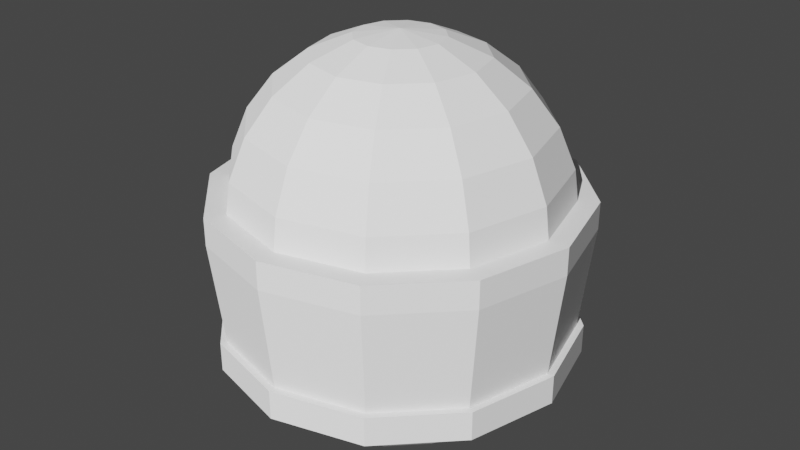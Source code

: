 # Source: Obervatory.blend  (saved by Blender 2.83.18; exported with 4.5.12 LTS)
import bpy
from mathutils import Matrix  # noqa: F401  (used for matrix-valued properties, if any)

bpy.ops.wm.read_factory_settings(use_empty=True)
scene = bpy.context.scene
scene.name = 'Scene'

# ---- collections
col_collection = bpy.data.collections.new('Collection'); scene.collection.children.link(col_collection)

# ---- materials (node trees are filled in below, after node groups)
mat_material_002 = bpy.data.materials.new('Material.002')
mat_material_002.use_transparent_shadow = False

# ---- material node trees
mat_material_002.use_nodes = True; mat_material_002.node_tree.nodes.clear()
_N = mat_material_002.node_tree.nodes; _L = mat_material_002.node_tree.links
n0 = _N.new('ShaderNodeBsdfPrincipled'); n0.name = 'Principled BSDF'; n0.location = (10, 300)
n0.distribution = 'GGX'
n0.subsurface_method = 'BURLEY'
n0.inputs[3].default_value = 1.45
n0.inputs[27].default_value = (0.0, 0.0, 0.0, 1.0)
n0.inputs[28].default_value = 1.0
n1 = _N.new('ShaderNodeOutputMaterial'); n1.name = 'Material Output'; n1.location = (300, 300)
_L.new(n0.outputs[0], n1.inputs[0])
n1.is_active_output = True

# ---- world
world_world = bpy.data.worlds.new('World'); scene.world = world_world
world_world.use_nodes = True; world_world.node_tree.nodes.clear()
_N = world_world.node_tree.nodes; _L = world_world.node_tree.links
n0 = _N.new('ShaderNodeOutputWorld'); n0.name = 'World Output'; n0.location = (300, 300)
n1 = _N.new('ShaderNodeBackground'); n1.name = 'Background'; n1.location = (10, 300)
n1.inputs[0].default_value = (0.05088, 0.05088, 0.05088, 1.0)
_L.new(n1.outputs[0], n0.inputs[0])
n0.is_active_output = True
world_world.color = (0.05088, 0.05088, 0.05088)
world_world.use_sun_shadow = False
world_world.sun_shadow_jitter_overblur = 0.0

# ---- lights
light_sun = bpy.data.lights.new('Sun', 'SUN')
light_sun.transmission_factor = 0.0
light_sun.energy = 4.95
light_sun.shadow_soft_size = 0.125

# ---- meshes
me_circle_001 = bpy.data.meshes.new('Circle.001')
me_circle_001.from_pydata([(0.0, 0.0, -0.4682), (0.0, 1.2, 0.0), (-0.6, 1.039, 0.0), (-1.039, 0.6, 0.0), (-1.2, -5.245e-08, 0.0), (-1.039, -0.6, 0.0), (-0.6, -1.039, 0.0), (-1.812e-07, -1.2, 0.0), (0.6, -1.039, 0.0), (1.039, -0.6, 0.0), (1.2, -5.579e-07, 0.0), (1.039, 0.6, 0.0), (0.6, 1.039, 0.0), (-0.5716, 0.99, 0.0), (-0.3, 0.5196, -0.4682), (-0.15, 0.2598, -0.4682), (0.0, 0.3, -0.4682), (0.0, 0.6, -0.4682), (-3.355e-09, 1.143, 0.0), (-0.99, 0.5716, 0.0), (-0.5196, 0.3, -0.4682), (-0.2598, 0.15, -0.4682), (-1.143, -1.373e-08, 0.0), (-0.6, -2.623e-08, -0.4682), (-0.3, -1.311e-08, -0.4682), (-0.99, -0.5716, 0.0), (-0.5196, -0.3, -0.4682), (-0.2598, -0.15, -0.4682), (-0.5716, -0.99, 0.0), (-0.3, -0.5196, -0.4682), (-0.15, -0.2598, -0.4682), (-1.76e-07, -1.143, 0.0), (-9.06e-08, -0.6, -0.4682), (-4.53e-08, -0.3, -0.4682), (0.5716, -0.99, 0.0), (0.3, -0.5196, -0.4682), (0.15, -0.2598, -0.4682), (0.99, -0.5716, 0.0), (0.5196, -0.3, -0.4682), (0.2598, -0.15, -0.4682), (1.143, -4.952e-07, 0.0), (0.6, -2.789e-07, -0.4682), (0.3, -1.395e-07, -0.4682), (0.99, 0.5716, 0.0), (0.5196, 0.3, -0.4682), (0.2598, 0.15, -0.4682), (0.5716, 0.99, 0.0), (0.3, 0.5196, -0.4682), (0.15, 0.2598, -0.4682), (-0.6, 1.039, 0.197), (0.0, 1.2, 0.197), (-3.355e-09, 1.143, 0.197), (-1.039, 0.6, 0.197), (-1.2, -5.245e-08, 0.197), (-1.039, -0.6, 0.197), (-0.6, -1.039, 0.197), (-1.812e-07, -1.2, 0.197), (0.6, -1.039, 0.197), (1.039, -0.6, 0.197), (1.2, -5.579e-07, 0.197), (1.039, 0.6, 0.197), (0.6, 1.039, 0.197), (-0.5716, 0.99, 0.197), (-0.99, 0.5716, 0.197), (-1.143, -1.373e-08, 0.197), (-0.99, -0.5716, 0.197), (-0.5716, -0.99, 0.197), (-1.76e-07, -1.143, 0.197), (0.5716, -0.99, 0.197), (0.99, -0.5716, 0.197), (1.143, -4.952e-07, 0.197), (0.99, 0.5716, 0.197), (0.5716, 0.99, 0.197), (-0.5716, 0.99, 0.09371), (-3.355e-09, 1.143, 0.09371), (-0.99, 0.5716, 0.09371), (-1.143, -1.373e-08, 0.09371), (-0.99, -0.5716, 0.09371), (-0.5716, -0.99, 0.09371), (-1.76e-07, -1.143, 0.09371), (0.5716, -0.99, 0.09371), (0.99, -0.5716, 0.09371), (1.143, -4.952e-07, 0.09371), (0.99, 0.5716, 0.09371), (0.5716, 0.99, 0.09371), (-0.15, 0.2598, 1.077), (0.0, 0.0, 1.077), (-0.2598, 0.15, 1.077), (-0.3, -1.311e-08, 1.077), (-0.2598, -0.15, 1.077), (-0.15, -0.2598, 1.077), (-4.53e-08, -0.3, 1.077), (0.15, -0.2598, 1.077), (0.2598, -0.15, 1.077), (0.3, -1.395e-07, 1.077), (0.2598, 0.15, 1.077), (0.15, 0.2598, 1.077), (-0.618, 1.07, 1.084), (-0.3, 0.5196, 1.077), (0.0, 0.3, 1.077), (0.0, 0.6, 1.077), (-6.048e-09, 1.236, 1.084), (-1.07, 0.618, 1.084), (-0.5196, 0.3, 1.077), (-1.236, -3.694e-09, 1.084), (-0.6, -2.623e-08, 1.077), (-1.07, -0.618, 1.084), (-0.5196, -0.3, 1.077), (-0.618, -1.07, 1.084), (-0.3, -0.5196, 1.077), (-1.927e-07, -1.236, 1.084), (-9.06e-08, -0.6, 1.077), (0.618, -1.07, 1.084), (0.3, -0.5196, 1.077), (1.07, -0.618, 1.084), (0.5196, -0.3, 1.077), (1.236, -5.243e-07, 1.084), (0.6, -2.789e-07, 1.077), (1.07, 0.618, 1.084), (0.5196, 0.3, 1.077), (0.618, 1.07, 1.084), (0.3, 0.5196, 1.077), (0.618, -1.07, 0.8986), (-1.927e-07, -1.236, 0.8986), (-0.618, -1.07, 0.8986), (-1.07, -0.618, 0.8986), (-1.236, -3.694e-09, 0.8986), (0.618, 1.07, 0.8986), (-1.07, 0.618, 0.8986), (1.07, 0.618, 0.8986), (-6.048e-09, 1.236, 0.8986), (-0.618, 1.07, 0.8986), (1.07, -0.618, 0.8986), (1.236, -5.243e-07, 0.8986)], [], [(18, 13, 2, 1), (13, 19, 3, 2), (19, 22, 4, 3), (22, 25, 5, 4), (25, 28, 6, 5), (28, 31, 7, 6), (31, 34, 8, 7), (34, 37, 9, 8), (37, 40, 10, 9), (40, 43, 11, 10), (43, 46, 12, 11), (46, 18, 1, 12), (0, 16, 48), (48, 16, 17, 47), (47, 17, 18, 46), (0, 48, 45), (45, 48, 47, 44), (44, 47, 46, 43), (0, 45, 42), (42, 45, 44, 41), (41, 44, 43, 40), (0, 42, 39), (39, 42, 41, 38), (38, 41, 40, 37), (0, 39, 36), (36, 39, 38, 35), (35, 38, 37, 34), (0, 36, 33), (33, 36, 35, 32), (32, 35, 34, 31), (0, 33, 30), (30, 33, 32, 29), (29, 32, 31, 28), (0, 30, 27), (27, 30, 29, 26), (26, 29, 28, 25), (0, 27, 24), (24, 27, 26, 23), (23, 26, 25, 22), (0, 24, 21), (21, 24, 23, 20), (20, 23, 22, 19), (0, 21, 15), (15, 21, 20, 14), (14, 20, 19, 13), (0, 15, 16), (16, 15, 14, 17), (17, 14, 13, 18), (51, 50, 49, 62), (62, 49, 52, 63), (63, 52, 53, 64), (64, 53, 54, 65), (65, 54, 55, 66), (66, 55, 56, 67), (67, 56, 57, 68), (68, 57, 58, 69), (69, 58, 59, 70), (70, 59, 60, 71), (71, 60, 61, 72), (72, 61, 50, 51), (69, 70, 82, 81), (68, 69, 81, 80), (67, 68, 80, 79), (66, 67, 79, 78), (65, 66, 78, 77), (64, 65, 77, 76), (72, 51, 74, 84), (63, 64, 76, 75), (71, 72, 84, 83), (62, 63, 75, 73), (70, 71, 83, 82), (51, 62, 73, 74), (11, 12, 61, 60), (6, 7, 56, 55), (8, 9, 58, 57), (3, 4, 53, 52), (10, 11, 60, 59), (5, 6, 55, 54), (12, 1, 50, 61), (7, 8, 57, 56), (2, 3, 52, 49), (1, 2, 49, 50), (9, 10, 59, 58), (4, 5, 54, 53), (122, 132, 114, 112), (123, 122, 112, 110), (124, 123, 110, 108), (125, 124, 108, 106), (126, 125, 106, 104), (127, 130, 101, 120), (128, 126, 104, 102), (129, 127, 120, 118), (131, 128, 102, 97), (133, 129, 118, 116), (130, 131, 97, 101), (132, 133, 116, 114), (86, 96, 99), (96, 121, 100, 99), (121, 120, 101, 100), (86, 95, 96), (95, 119, 121, 96), (119, 118, 120, 121), (86, 94, 95), (94, 117, 119, 95), (117, 116, 118, 119), (86, 93, 94), (93, 115, 117, 94), (115, 114, 116, 117), (86, 92, 93), (92, 113, 115, 93), (113, 112, 114, 115), (86, 91, 92), (91, 111, 113, 92), (111, 110, 112, 113), (86, 90, 91), (90, 109, 111, 91), (109, 108, 110, 111), (86, 89, 90), (89, 107, 109, 90), (107, 106, 108, 109), (86, 88, 89), (88, 105, 107, 89), (105, 104, 106, 107), (86, 87, 88), (87, 103, 105, 88), (103, 102, 104, 105), (86, 85, 87), (85, 98, 103, 87), (98, 97, 102, 103), (86, 99, 85), (99, 100, 98, 85), (100, 101, 97, 98), (81, 82, 133, 132), (74, 73, 131, 130), (82, 83, 129, 133), (73, 75, 128, 131), (83, 84, 127, 129), (75, 76, 126, 128), (84, 74, 130, 127), (76, 77, 125, 126), (77, 78, 124, 125), (78, 79, 123, 124), (79, 80, 122, 123), (80, 81, 132, 122)])
_uv = me_circle_001.uv_layers.new(name='UVMap')
_uv.uv.foreach_set('vector', [0.5, 0.875, 0.3125, 0.8248, 0.25, 0.933, 0.5, 1.0, 0.3125, 0.8248, 0.1752, 0.6875, 0.06699, 0.75, 0.25, 0.933, 0.1752, 0.6875, 0.125, 0.5, 0.0, 0.5, 0.06699, 0.75, 0.125, 0.5, 0.1752, 0.3125, 0.06699, 0.25, 0.0, 0.5, 0.1752, 0.3125, 0.3125, 0.1752, 0.25, 0.06699, 0.06699, 0.25, 0.3125, 0.1752, 0.5, 0.125, 0.5, 0.0, 0.25, 0.06699, 0.5, 0.125, 0.6875, 0.1752, 0.75, 0.06699, 0.5, 0.0, 0.6875, 0.1752, 0.8248, 0.3125, 0.933, 0.25, 0.75, 0.06699, 0.8248, 0.3125, 0.875, 0.5, 1.0, 0.5, 0.933, 0.25, 0.875, 0.5, 0.8248, 0.6875, 0.933, 0.75, 1.0, 0.5, 0.8248, 0.6875, 0.6875, 0.8248, 0.75, 0.933, 0.933, 0.75, 0.6875, 0.8248, 0.5, 0.875, 0.5, 1.0, 0.75, 0.933, 0.5, 0.5, 0.5, 0.625, 0.5625, 0.6083, 0.5625, 0.6083, 0.5, 0.625, 0.5, 0.75, 0.625, 0.7165, 0.625, 0.7165, 0.5, 0.75, 0.5, 0.875, 0.6875, 0.8248, 0.5, 0.5, 0.5625, 0.6083, 0.6083, 0.5625, 0.6083, 0.5625, 0.5625, 0.6083, 0.625, 0.7165, 0.7165, 0.625, 0.7165, 0.625, 0.625, 0.7165, 0.6875, 0.8248, 0.8248, 0.6875, 0.5, 0.5, 0.6083, 0.5625, 0.625, 0.5, 0.625, 0.5, 0.6083, 0.5625, 0.7165, 0.625, 0.75, 0.5, 0.75, 0.5, 0.7165, 0.625, 0.8248, 0.6875, 0.875, 0.5, 0.5, 0.5, 0.625, 0.5, 0.6083, 0.4375, 0.6083, 0.4375, 0.625, 0.5, 0.75, 0.5, 0.7165, 0.375, 0.7165, 0.375, 0.75, 0.5, 0.875, 0.5, 0.8248, 0.3125, 0.5, 0.5, 0.6083, 0.4375, 0.5625, 0.3917, 0.5625, 0.3917, 0.6083, 0.4375, 0.7165, 0.375, 0.625, 0.2835, 0.625, 0.2835, 0.7165, 0.375, 0.8248, 0.3125, 0.6875, 0.1752, 0.5, 0.5, 0.5625, 0.3917, 0.5, 0.375, 0.5, 0.375, 0.5625, 0.3917, 0.625, 0.2835, 0.5, 0.25, 0.5, 0.25, 0.625, 0.2835, 0.6875, 0.1752, 0.5, 0.125, 0.5, 0.5, 0.5, 0.375, 0.4375, 0.3917, 0.4375, 0.3917, 0.5, 0.375, 0.5, 0.25, 0.375, 0.2835, 0.375, 0.2835, 0.5, 0.25, 0.5, 0.125, 0.3125, 0.1752, 0.5, 0.5, 0.4375, 0.3917, 0.3917, 0.4375, 0.3917, 0.4375, 0.4375, 0.3917, 0.375, 0.2835, 0.2835, 0.375, 0.2835, 0.375, 0.375, 0.2835, 0.3125, 0.1752, 0.1752, 0.3125, 0.5, 0.5, 0.3917, 0.4375, 0.375, 0.5, 0.375, 0.5, 0.3917, 0.4375, 0.2835, 0.375, 0.25, 0.5, 0.25, 0.5, 0.2835, 0.375, 0.1752, 0.3125, 0.125, 0.5, 0.5, 0.5, 0.375, 0.5, 0.3917, 0.5625, 0.3917, 0.5625, 0.375, 0.5, 0.25, 0.5, 0.2835, 0.625, 0.2835, 0.625, 0.25, 0.5, 0.125, 0.5, 0.1752, 0.6875, 0.5, 0.5, 0.3917, 0.5625, 0.4375, 0.6083, 0.4375, 0.6083, 0.3917, 0.5625, 0.2835, 0.625, 0.375, 0.7165, 0.375, 0.7165, 0.2835, 0.625, 0.1752, 0.6875, 0.3125, 0.8248, 0.5, 0.5, 0.4375, 0.6083, 0.5, 0.625, 0.5, 0.625, 0.4375, 0.6083, 0.375, 0.7165, 0.5, 0.75, 0.5, 0.75, 0.375, 0.7165, 0.3125, 0.8248, 0.5, 0.875, 0.5, 0.875, 0.5, 1.0, 0.25, 0.933, 0.3125, 0.8248, 0.3125, 0.8248, 0.25, 0.933, 0.06699, 0.75, 0.1752, 0.6875, 0.1752, 0.6875, 0.06699, 0.75, 0.0, 0.5, 0.125, 0.5, 0.125, 0.5, 0.0, 0.5, 0.06699, 0.25, 0.1752, 0.3125, 0.1752, 0.3125, 0.06699, 0.25, 0.25, 0.06699, 0.3125, 0.1752, 0.3125, 0.1752, 0.25, 0.06699, 0.5, 0.0, 0.5, 0.125, 0.5, 0.125, 0.5, 0.0, 0.75, 0.06699, 0.6875, 0.1752, 0.6875, 0.1752, 0.75, 0.06699, 0.933, 0.25, 0.8248, 0.3125, 0.8248, 0.3125, 0.933, 0.25, 1.0, 0.5, 0.875, 0.5, 0.875, 0.5, 1.0, 0.5, 0.933, 0.75, 0.8248, 0.6875, 0.8248, 0.6875, 0.933, 0.75, 0.75, 0.933, 0.6875, 0.8248, 0.6875, 0.8248, 0.75, 0.933, 0.5, 1.0, 0.5, 0.875, 0.8248, 0.3125, 0.875, 0.5, 0.875, 0.5, 0.8248, 0.3125, 0.6875, 0.1752, 0.8248, 0.3125, 0.8248, 0.3125, 0.6875, 0.1752, 0.5, 0.125, 0.6875, 0.1752, 0.6875, 0.1752, 0.5, 0.125, 0.3125, 0.1752, 0.5, 0.125, 0.5, 0.125, 0.3125, 0.1752, 0.1752, 0.3125, 0.3125, 0.1752, 0.3125, 0.1752, 0.1752, 0.3125, 0.125, 0.5, 0.1752, 0.3125, 0.1752, 0.3125, 0.125, 0.5, 0.6875, 0.8248, 0.5, 0.875, 0.5, 0.875, 0.6875, 0.8248, 0.1752, 0.6875, 0.125, 0.5, 0.125, 0.5, 0.1752, 0.6875, 0.8248, 0.6875, 0.6875, 0.8248, 0.6875, 0.8248, 0.8248, 0.6875, 0.3125, 0.8248, 0.1752, 0.6875, 0.1752, 0.6875, 0.3125, 0.8248, 0.875, 0.5, 0.8248, 0.6875, 0.8248, 0.6875, 0.875, 0.5, 0.5, 0.875, 0.3125, 0.8248, 0.3125, 0.8248, 0.5, 0.875, 0.933, 0.75, 0.75, 0.933, 0.75, 0.933, 0.933, 0.75, 0.25, 0.06699, 0.5, 0.0, 0.5, 0.0, 0.25, 0.06699, 0.75, 0.06699, 0.933, 0.25, 0.933, 0.25, 0.75, 0.06699, 0.06699, 0.75, 0.0, 0.5, 0.0, 0.5, 0.06699, 0.75, 1.0, 0.5, 0.933, 0.75, 0.933, 0.75, 1.0, 0.5, 0.06699, 0.25, 0.25, 0.06699, 0.25, 0.06699, 0.06699, 0.25, 0.75, 0.933, 0.5, 1.0, 0.5, 1.0, 0.75, 0.933, 0.5, 0.0, 0.75, 0.06699, 0.75, 0.06699, 0.5, 0.0, 0.25, 0.933, 0.06699, 0.75, 0.06699, 0.75, 0.25, 0.933, 0.5, 1.0, 0.25, 0.933, 0.25, 0.933, 0.5, 1.0, 0.933, 0.25, 1.0, 0.5, 1.0, 0.5, 0.933, 0.25, 0.0, 0.5, 0.06699, 0.25, 0.06699, 0.25, 0.0, 0.5, 0.6875, 0.1752, 0.8248, 0.3125, 0.8248, 0.3125, 0.6875, 0.1752, 0.5, 0.125, 0.6875, 0.1752, 0.6875, 0.1752, 0.5, 0.125, 0.3125, 0.1752, 0.5, 0.125, 0.5, 0.125, 0.3125, 0.1752, 0.1752, 0.3125, 0.3125, 0.1752, 0.3125, 0.1752, 0.1752, 0.3125, 0.125, 0.5, 0.1752, 0.3125, 0.1752, 0.3125, 0.125, 0.5, 0.6875, 0.8248, 0.5, 0.875, 0.5, 0.875, 0.6875, 0.8248, 0.1752, 0.6875, 0.125, 0.5, 0.125, 0.5, 0.1752, 0.6875, 0.8248, 0.6875, 0.6875, 0.8248, 0.6875, 0.8248, 0.8248, 0.6875, 0.3125, 0.8248, 0.1752, 0.6875, 0.1752, 0.6875, 0.3125, 0.8248, 0.875, 0.5, 0.8248, 0.6875, 0.8248, 0.6875, 0.875, 0.5, 0.5, 0.875, 0.3125, 0.8248, 0.3125, 0.8248, 0.5, 0.875, 0.8248, 0.3125, 0.875, 0.5, 0.875, 0.5, 0.8248, 0.3125, 0.5, 0.5, 0.5625, 0.6083, 0.5, 0.625, 0.5625, 0.6083, 0.625, 0.7165, 0.5, 0.75, 0.5, 0.625, 0.625, 0.7165, 0.6875, 0.8248, 0.5, 0.875, 0.5, 0.75, 0.5, 0.5, 0.6083, 0.5625, 0.5625, 0.6083, 0.6083, 0.5625, 0.7165, 0.625, 0.625, 0.7165, 0.5625, 0.6083, 0.7165, 0.625, 0.8248, 0.6875, 0.6875, 0.8248, 0.625, 0.7165, 0.5, 0.5, 0.625, 0.5, 0.6083, 0.5625, 0.625, 0.5, 0.75, 0.5, 0.7165, 0.625, 0.6083, 0.5625, 0.75, 0.5, 0.875, 0.5, 0.8248, 0.6875, 0.7165, 0.625, 0.5, 0.5, 0.6083, 0.4375, 0.625, 0.5, 0.6083, 0.4375, 0.7165, 0.375, 0.75, 0.5, 0.625, 0.5, 0.7165, 0.375, 0.8248, 0.3125, 0.875, 0.5, 0.75, 0.5, 0.5, 0.5, 0.5625, 0.3917, 0.6083, 0.4375, 0.5625, 0.3917, 0.625, 0.2835, 0.7165, 0.375, 0.6083, 0.4375, 0.625, 0.2835, 0.6875, 0.1752, 0.8248, 0.3125, 0.7165, 0.375, 0.5, 0.5, 0.5, 0.375, 0.5625, 0.3917, 0.5, 0.375, 0.5, 0.25, 0.625, 0.2835, 0.5625, 0.3917, 0.5, 0.25, 0.5, 0.125, 0.6875, 0.1752, 0.625, 0.2835, 0.5, 0.5, 0.4375, 0.3917, 0.5, 0.375, 0.4375, 0.3917, 0.375, 0.2835, 0.5, 0.25, 0.5, 0.375, 0.375, 0.2835, 0.3125, 0.1752, 0.5, 0.125, 0.5, 0.25, 0.5, 0.5, 0.3917, 0.4375, 0.4375, 0.3917, 0.3917, 0.4375, 0.2835, 0.375, 0.375, 0.2835, 0.4375, 0.3917, 0.2835, 0.375, 0.1752, 0.3125, 0.3125, 0.1752, 0.375, 0.2835, 0.5, 0.5, 0.375, 0.5, 0.3917, 0.4375, 0.375, 0.5, 0.25, 0.5, 0.2835, 0.375, 0.3917, 0.4375, 0.25, 0.5, 0.125, 0.5, 0.1752, 0.3125, 0.2835, 0.375, 0.5, 0.5, 0.3917, 0.5625, 0.375, 0.5, 0.3917, 0.5625, 0.2835, 0.625, 0.25, 0.5, 0.375, 0.5, 0.2835, 0.625, 0.1752, 0.6875, 0.125, 0.5, 0.25, 0.5, 0.5, 0.5, 0.4375, 0.6083, 0.3917, 0.5625, 0.4375, 0.6083, 0.375, 0.7165, 0.2835, 0.625, 0.3917, 0.5625, 0.375, 0.7165, 0.3125, 0.8248, 0.1752, 0.6875, 0.2835, 0.625, 0.5, 0.5, 0.5, 0.625, 0.4375, 0.6083, 0.5, 0.625, 0.5, 0.75, 0.375, 0.7165, 0.4375, 0.6083, 0.5, 0.75, 0.5, 0.875, 0.3125, 0.8248, 0.375, 0.7165, 0.8248, 0.3125, 0.875, 0.5, 0.875, 0.5, 0.8248, 0.3125, 0.5, 0.875, 0.3125, 0.8248, 0.3125, 0.8248, 0.5, 0.875, 0.875, 0.5, 0.8248, 0.6875, 0.8248, 0.6875, 0.875, 0.5, 0.3125, 0.8248, 0.1752, 0.6875, 0.1752, 0.6875, 0.3125, 0.8248, 0.8248, 0.6875, 0.6875, 0.8248, 0.6875, 0.8248, 0.8248, 0.6875, 0.1752, 0.6875, 0.125, 0.5, 0.125, 0.5, 0.1752, 0.6875, 0.6875, 0.8248, 0.5, 0.875, 0.5, 0.875, 0.6875, 0.8248, 0.125, 0.5, 0.1752, 0.3125, 0.1752, 0.3125, 0.125, 0.5, 0.1752, 0.3125, 0.3125, 0.1752, 0.3125, 0.1752, 0.1752, 0.3125, 0.3125, 0.1752, 0.5, 0.125, 0.5, 0.125, 0.3125, 0.1752, 0.5, 0.125, 0.6875, 0.1752, 0.6875, 0.1752, 0.5, 0.125, 0.6875, 0.1752, 0.8248, 0.3125, 0.8248, 0.3125, 0.6875, 0.1752])
me_circle_001.materials.append(mat_material_002)
me_circle_001.use_remesh_fix_poles = True
me_circle_001.use_remesh_preserve_attributes = False
me_circle_001.use_mirror_vertex_groups = False
me_circle_001.update()
me_sphere_002 = bpy.data.meshes.new('Sphere.002')
me_sphere_002.from_pydata([(0.0, 0.5, 0.866), (0.0, 0.866, 0.5), (0.0, 0.9659, 0.2588), (0.0, 1.0, 7.55e-08), (0.1294, 0.2241, 0.9659), (0.25, 0.433, 0.866), (0.3536, 0.6124, 0.7071), (0.433, 0.75, 0.5), (0.483, 0.8365, 0.2588), (0.5, 0.866, 7.55e-08), (0.2241, 0.1294, 0.9659), (0.433, 0.25, 0.866), (0.6124, 0.3536, 0.7071), (0.75, 0.433, 0.5), (0.8365, 0.483, 0.2588), (0.866, 0.5, 7.55e-08), (0.2588, 4.023e-07, 0.9659), (0.5, 3.8e-07, 0.866), (0.7071, 3.8e-07, 0.7071), (0.866, 3.8e-07, 0.5), (0.9659, 3.502e-07, 0.2588), (1.0, 3.8e-07, 7.55e-08), (0.2241, -0.1294, 0.9659), (0.433, -0.25, 0.866), (0.6124, -0.3536, 0.7071), (0.75, -0.433, 0.5), (0.8365, -0.483, 0.2588), (0.866, -0.5, 7.55e-08), (0.1294, -0.2241, 0.9659), (0.25, -0.433, 0.866), (0.3536, -0.6124, 0.7071), (0.433, -0.75, 0.5), (0.483, -0.8365, 0.2588), (0.5, -0.866, 7.55e-08), (6.458e-09, -0.2588, 0.9659), (-3.079e-08, -0.5, 0.866), (-7.55e-08, -0.7071, 0.7071), (-1.589e-08, -0.866, 0.5), (-4.57e-08, -0.9659, 0.2588), (-7.55e-08, -1.0, 7.55e-08), (-0.1294, -0.2241, 0.9659), (-0.25, -0.433, 0.866), (-0.3536, -0.6124, 0.7071), (-0.433, -0.75, 0.5), (-0.483, -0.8365, 0.2588), (-0.5, -0.866, 7.55e-08), (-0.2241, -0.1294, 0.9659), (-0.433, -0.25, 0.866), (-0.6124, -0.3536, 0.7071), (-0.75, -0.433, 0.5), (-0.8365, -0.483, 0.2588), (-0.866, -0.5, 7.55e-08), (-0.2588, 4.098e-07, 0.9659), (-0.5, 4.545e-07, 0.866), (-0.7071, 5.29e-07, 0.7071), (-0.866, 4.396e-07, 0.5), (-0.9659, 4.694e-07, 0.2588), (-1.0, 5.588e-07, 7.55e-08), (-0.2241, 0.1294, 0.9659), (-0.433, 0.25, 0.866), (-0.6124, 0.3536, 0.7071), (-0.75, 0.433, 0.5), (-0.8365, 0.483, 0.2588), (-0.866, 0.5, 7.55e-08), (-0.1294, 0.2241, 0.9659), (-0.25, 0.433, 0.866), (-0.3536, 0.6124, 0.7071), (-0.433, 0.75, 0.5), (-0.483, 0.8365, 0.2588), (-0.5, 0.866, 7.55e-08), (-8.527e-14, 7.461e-14, 1.0), (3.626e-08, 0.2588, 0.9659), (1.331e-07, 0.7071, 0.7071)], [], [(2, 1, 7, 8), (0, 71, 4, 5), (3, 2, 8, 9), (72, 0, 5, 6), (1, 72, 6, 7), (71, 70, 4), (7, 6, 12, 13), (4, 70, 10), (8, 7, 13, 14), (5, 4, 10, 11), (9, 8, 14, 15), (6, 5, 11, 12), (11, 10, 16, 17), (15, 14, 20, 21), (12, 11, 17, 18), (13, 12, 18, 19), (10, 70, 16), (14, 13, 19, 20), (16, 70, 22), (20, 19, 25, 26), (17, 16, 22, 23), (21, 20, 26, 27), (18, 17, 23, 24), (19, 18, 24, 25), (24, 23, 29, 30), (25, 24, 30, 31), (22, 70, 28), (26, 25, 31, 32), (23, 22, 28, 29), (27, 26, 32, 33), (29, 28, 34, 35), (33, 32, 38, 39), (30, 29, 35, 36), (31, 30, 36, 37), (28, 70, 34), (32, 31, 37, 38), (37, 36, 42, 43), (34, 70, 40), (38, 37, 43, 44), (35, 34, 40, 41), (39, 38, 44, 45), (36, 35, 41, 42), (42, 41, 47, 48), (43, 42, 48, 49), (40, 70, 46), (44, 43, 49, 50), (41, 40, 46, 47), (45, 44, 50, 51), (50, 49, 55, 56), (47, 46, 52, 53), (51, 50, 56, 57), (48, 47, 53, 54), (49, 48, 54, 55), (46, 70, 52), (55, 54, 60, 61), (52, 70, 58), (56, 55, 61, 62), (53, 52, 58, 59), (57, 56, 62, 63), (54, 53, 59, 60), (63, 62, 68, 69), (60, 59, 65, 66), (61, 60, 66, 67), (58, 70, 64), (62, 61, 67, 68), (59, 58, 64, 65), (68, 67, 1, 2), (65, 64, 71, 0), (69, 68, 2, 3), (66, 65, 0, 72), (67, 66, 72, 1), (64, 70, 71), (57, 69, 21), (69, 3, 9), (9, 15, 21), (21, 27, 33), (33, 39, 45), (45, 51, 57), (57, 63, 69), (69, 9, 21), (21, 33, 45), (45, 57, 21)])
_uv = me_sphere_002.uv_layers.new(name='UVMap')
_uv.uv.foreach_set('vector', [0.75, 0.5833, 0.75, 0.6667, 0.6667, 0.6667, 0.6667, 0.5833, 0.75, 0.8333, 0.75, 0.9167, 0.6667, 0.9167, 0.6667, 0.8333, 0.75, 0.5, 0.75, 0.5833, 0.6667, 0.5833, 0.6667, 0.5, 0.75, 0.75, 0.75, 0.8333, 0.6667, 0.8333, 0.6667, 0.75, 0.75, 0.6667, 0.75, 0.75, 0.6667, 0.75, 0.6667, 0.6667, 0.75, 0.9167, 0.7083, 1.0, 0.6667, 0.9167, 0.6667, 0.6667, 0.6667, 0.75, 0.5833, 0.75, 0.5833, 0.6667, 0.6667, 0.9167, 0.625, 1.0, 0.5833, 0.9167, 0.6667, 0.5833, 0.6667, 0.6667, 0.5833, 0.6667, 0.5833, 0.5833, 0.6667, 0.8333, 0.6667, 0.9167, 0.5833, 0.9167, 0.5833, 0.8333, 0.6667, 0.5, 0.6667, 0.5833, 0.5833, 0.5833, 0.5833, 0.5, 0.6667, 0.75, 0.6667, 0.8333, 0.5833, 0.8333, 0.5833, 0.75, 0.5833, 0.8333, 0.5833, 0.9167, 0.5, 0.9167, 0.5, 0.8333, 0.5833, 0.5, 0.5833, 0.5833, 0.5, 0.5833, 0.5, 0.5, 0.5833, 0.75, 0.5833, 0.8333, 0.5, 0.8333, 0.5, 0.75, 0.5833, 0.6667, 0.5833, 0.75, 0.5, 0.75, 0.5, 0.6667, 0.5833, 0.9167, 0.5417, 1.0, 0.5, 0.9167, 0.5833, 0.5833, 0.5833, 0.6667, 0.5, 0.6667, 0.5, 0.5833, 0.5, 0.9167, 0.4583, 1.0, 0.4167, 0.9167, 0.5, 0.5833, 0.5, 0.6667, 0.4167, 0.6667, 0.4167, 0.5833, 0.5, 0.8333, 0.5, 0.9167, 0.4167, 0.9167, 0.4167, 0.8333, 0.5, 0.5, 0.5, 0.5833, 0.4167, 0.5833, 0.4167, 0.5, 0.5, 0.75, 0.5, 0.8333, 0.4167, 0.8333, 0.4167, 0.75, 0.5, 0.6667, 0.5, 0.75, 0.4167, 0.75, 0.4167, 0.6667, 0.4167, 0.75, 0.4167, 0.8333, 0.3333, 0.8333, 0.3333, 0.75, 0.4167, 0.6667, 0.4167, 0.75, 0.3333, 0.75, 0.3333, 0.6667, 0.4167, 0.9167, 0.375, 1.0, 0.3333, 0.9167, 0.4167, 0.5833, 0.4167, 0.6667, 0.3333, 0.6667, 0.3333, 0.5833, 0.4167, 0.8333, 0.4167, 0.9167, 0.3333, 0.9167, 0.3333, 0.8333, 0.4167, 0.5, 0.4167, 0.5833, 0.3333, 0.5833, 0.3333, 0.5, 0.3333, 0.8333, 0.3333, 0.9167, 0.25, 0.9167, 0.25, 0.8333, 0.3333, 0.5, 0.3333, 0.5833, 0.25, 0.5833, 0.25, 0.5, 0.3333, 0.75, 0.3333, 0.8333, 0.25, 0.8333, 0.25, 0.75, 0.3333, 0.6667, 0.3333, 0.75, 0.25, 0.75, 0.25, 0.6667, 0.3333, 0.9167, 0.2917, 1.0, 0.25, 0.9167, 0.3333, 0.5833, 0.3333, 0.6667, 0.25, 0.6667, 0.25, 0.5833, 0.25, 0.6667, 0.25, 0.75, 0.1667, 0.75, 0.1667, 0.6667, 0.25, 0.9167, 0.2083, 1.0, 0.1667, 0.9167, 0.25, 0.5833, 0.25, 0.6667, 0.1667, 0.6667, 0.1667, 0.5833, 0.25, 0.8333, 0.25, 0.9167, 0.1667, 0.9167, 0.1667, 0.8333, 0.25, 0.5, 0.25, 0.5833, 0.1667, 0.5833, 0.1667, 0.5, 0.25, 0.75, 0.25, 0.8333, 0.1667, 0.8333, 0.1667, 0.75, 0.1667, 0.75, 0.1667, 0.8333, 0.08333, 0.8333, 0.08333, 0.75, 0.1667, 0.6667, 0.1667, 0.75, 0.08333, 0.75, 0.08333, 0.6667, 0.1667, 0.9167, 0.125, 1.0, 0.08333, 0.9167, 0.1667, 0.5833, 0.1667, 0.6667, 0.08333, 0.6667, 0.08333, 0.5833, 0.1667, 0.8333, 0.1667, 0.9167, 0.08333, 0.9167, 0.08333, 0.8333, 0.1667, 0.5, 0.1667, 0.5833, 0.08333, 0.5833, 0.08333, 0.5, 0.08333, 0.5833, 0.08333, 0.6667, 0.0, 0.6667, 0.0, 0.5833, 0.08333, 0.8333, 0.08333, 0.9167, 0.0, 0.9167, 0.0, 0.8333, 0.08333, 0.5, 0.08333, 0.5833, 0.0, 0.5833, 0.0, 0.5, 0.08333, 0.75, 0.08333, 0.8333, 0.0, 0.8333, 0.0, 0.75, 0.08333, 0.6667, 0.08333, 0.75, 0.0, 0.75, 0.0, 0.6667, 0.08333, 0.9167, 0.04167, 1.0, 0.0, 0.9167, 1.0, 0.6667, 1.0, 0.75, 0.9167, 0.75, 0.9167, 0.6667, 1.0, 0.9167, 0.9583, 1.0, 0.9167, 0.9167, 1.0, 0.5833, 1.0, 0.6667, 0.9167, 0.6667, 0.9167, 0.5833, 1.0, 0.8333, 1.0, 0.9167, 0.9167, 0.9167, 0.9167, 0.8333, 1.0, 0.5, 1.0, 0.5833, 0.9167, 0.5833, 0.9167, 0.5, 1.0, 0.75, 1.0, 0.8333, 0.9167, 0.8333, 0.9167, 0.75, 0.9167, 0.5, 0.9167, 0.5833, 0.8333, 0.5833, 0.8333, 0.5, 0.9167, 0.75, 0.9167, 0.8333, 0.8333, 0.8333, 0.8333, 0.75, 0.9167, 0.6667, 0.9167, 0.75, 0.8333, 0.75, 0.8333, 0.6667, 0.9167, 0.9167, 0.875, 1.0, 0.8333, 0.9167, 0.9167, 0.5833, 0.9167, 0.6667, 0.8333, 0.6667, 0.8333, 0.5833, 0.9167, 0.8333, 0.9167, 0.9167, 0.8333, 0.9167, 0.8333, 0.8333, 0.8333, 0.5833, 0.8333, 0.6667, 0.75, 0.6667, 0.75, 0.5833, 0.8333, 0.8333, 0.8333, 0.9167, 0.75, 0.9167, 0.75, 0.8333, 0.8333, 0.5, 0.8333, 0.5833, 0.75, 0.5833, 0.75, 0.5, 0.8333, 0.75, 0.8333, 0.8333, 0.75, 0.8333, 0.75, 0.75, 0.8333, 0.6667, 0.8333, 0.75, 0.75, 0.75, 0.75, 0.6667, 0.8333, 0.9167, 0.7917, 1.0, 0.75, 0.9167, 1.0, 0.5, 0.8333, 0.5, 0.5, 0.5, 0.8333, 0.5, 0.75, 0.5, 0.6667, 0.5, 0.6667, 0.5, 0.5833, 0.5, 0.5, 0.5, 0.5, 0.5, 0.4167, 0.5, 0.3333, 0.5, 0.3333, 0.5, 0.25, 0.5, 0.1667, 0.5, 0.1667, 0.5, 0.08333, 0.5, 1.0, 0.5, 1.0, 0.5, 0.9167, 0.5, 0.8333, 0.5, 0.8333, 0.5, 0.6667, 0.5, 0.5, 0.5, 0.5, 0.5, 0.3333, 0.5, 0.1667, 0.5, 0.1667, 0.5, 1.0, 0.5, 0.5, 0.5])
me_sphere_002.materials.append(None)
me_sphere_002.use_remesh_fix_poles = True
me_sphere_002.use_remesh_preserve_attributes = False
me_sphere_002.use_mirror_vertex_groups = False
me_sphere_002.update()

# ---- objects
ob_circle = bpy.data.objects.new('Circle', me_circle_001)
ob_sphere = bpy.data.objects.new('Sphere', me_sphere_002)
ob_sun = bpy.data.objects.new('Sun', light_sun)

# ---- transforms, parenting, visibility, modifiers, constraints
ob_circle.location = (0.0, 0.0, 0.0)
ob_circle.lineart.crease_threshold = 0.0
ob_sphere.location = (0.0, 0.0, 1.0)
ob_sphere.scale = (1.109, 1.109, 1.109)
ob_sphere.lineart.crease_threshold = 0.0
ob_sun.location = (0.0, -4.147, 5.348)
ob_sun.rotation_euler = (0.9541, 0.3019, 0.1569)
ob_sun.lineart.crease_threshold = 0.0

# ---- collection membership
col_collection.objects.link(ob_circle)
col_collection.objects.link(ob_sphere)
col_collection.objects.link(ob_sun)

# ---- scene / render settings (as saved in the file)
scene.frame_start = 1; scene.frame_end = 250; scene.frame_set(1)
scene.render.engine = 'BLENDER_EEVEE_NEXT'
scene.cycles.use_denoising = False
scene.cycles.samples = 128
scene.cycles.sampling_pattern = 'TABULATED_SOBOL'
scene.cycles.use_adaptive_sampling = False
scene.cycles.use_light_tree = False
scene.view_settings.view_transform = 'Filmic'
bpy.context.view_layer.update()

# ---- added for rendering (the .blend has no active camera): camera
cam_auto = bpy.data.cameras.new('AutoCamera')
cam_auto.lens = 50.0
cam_auto.sensor_width = 36.0
cam_auto.clip_end = 1000.0
ob_auto_camera = bpy.data.objects.new('AutoCamera', cam_auto)
scene.collection.objects.link(ob_auto_camera)
ob_auto_camera.location = (4.0185, -4.82221, 4.03523)
ob_auto_camera.rotation_euler = (1.09748, -7.21219e-08, 0.694738)
scene.camera = ob_auto_camera
bpy.context.view_layer.update()
